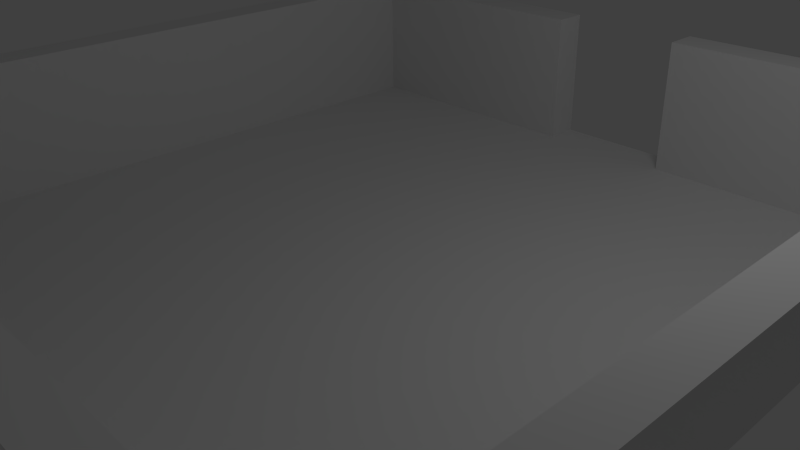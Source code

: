 # Source: shipRoomTemplate-exit1000.blend  (saved by Blender 2.61.0; exported with 4.5.12 LTS)
import bpy
from mathutils import Matrix  # noqa: F401  (used for matrix-valued properties, if any)

bpy.ops.wm.read_factory_settings(use_empty=True)
scene = bpy.context.scene
scene.name = 'Scene'

# ---- collections
col_collection_1 = bpy.data.collections.new('Collection 1'); scene.collection.children.link(col_collection_1)

# ---- materials (node trees are filled in below, after node groups)
mat_material = bpy.data.materials.new('Material')
mat_material.alpha_threshold = 0.0
mat_material.use_transparent_shadow = False
mat_material.roughness = 0.5
mat_material.line_color = (0.0, 0.0, 0.0, 1.0)

# ---- node groups
ng_auto_smooth = bpy.data.node_groups.new('Auto Smooth', 'GeometryNodeTree')
_s = ng_auto_smooth.interface.new_socket(name='Geometry', in_out='OUTPUT', socket_type='NodeSocketGeometry')
_s = ng_auto_smooth.interface.new_socket(name='Geometry', in_out='INPUT', socket_type='NodeSocketGeometry')
_s = ng_auto_smooth.interface.new_socket(name='Angle', in_out='INPUT', socket_type='NodeSocketFloat')
_s.subtype = 'ANGLE'
_s.min_value = 0.0
_s.max_value = 3.142
ng_auto_smooth.is_modifier = True
_N = ng_auto_smooth.nodes; _L = ng_auto_smooth.links
n0 = _N.new('NodeGroupOutput'); n0.name = 'Group Output'; n0.location = (480, -100)
n1 = _N.new('NodeGroupInput'); n1.name = 'Group Input'; n1.location = (-420, -300)
n2 = _N.new('NodeGroupInput'); n2.name = 'Group Input.001'; n2.location = (-60, -100)
n3 = _N.new('GeometryNodeSetShadeSmooth'); n3.name = 'Set Shade Smooth'; n3.location = (120, -100)
n3.domain = 'EDGE'
n4 = _N.new('GeometryNodeSetShadeSmooth'); n4.name = 'Set Shade Smooth.001'; n4.location = (300, -100)
n5 = _N.new('GeometryNodeInputMeshEdgeAngle'); n5.name = 'Edge Angle'; n5.location = (-420, -220)
n6 = _N.new('GeometryNodeInputEdgeSmooth'); n6.name = 'Is Edge Smooth'; n6.location = (-60, -160)
n7 = _N.new('GeometryNodeInputShadeSmooth'); n7.name = 'Is Face Smooth'; n7.location = (-240, -340)
n8 = _N.new('FunctionNodeBooleanMath'); n8.name = 'Boolean Math'; n8.location = (-60, -220)
n9 = _N.new('FunctionNodeCompare'); n9.name = 'Compare'; n9.location = (-240, -180)
n9.operation = 'LESS_EQUAL'
_L.new(n5.outputs[0], n9.inputs[0])
_L.new(n4.outputs[0], n0.inputs[0])
_L.new(n1.outputs[1], n9.inputs[1])
_L.new(n9.outputs[0], n8.inputs[0])
_L.new(n7.outputs[0], n8.inputs[1])
_L.new(n2.outputs[0], n3.inputs[0])
_L.new(n6.outputs[0], n3.inputs[1])
_L.new(n3.outputs[0], n4.inputs[0])
_L.new(n8.outputs[0], n3.inputs[2])
n0.is_active_output = True

# ---- material node trees

# ---- world
world_world = bpy.data.worlds.new('World'); scene.world = world_world
world_world.color = (0.05088, 0.05088, 0.05088)
world_world.use_sun_shadow = False
world_world.sun_shadow_jitter_overblur = 0.0
world_world.cycles.sampling_method = 'MANUAL'
world_world.cycles.sample_map_resolution = 256

# ---- cameras
cam_camera = bpy.data.cameras.new('Camera')
cam_camera.clip_end = 100.0
cam_camera.lens = 35.0
cam_camera.sensor_width = 32.0
cam_camera.sensor_height = 18.0
cam_camera.ortho_scale = 7.314
cam_camera.dof.focus_distance = 0.0
cam_camera.dof.aperture_fstop = 128.0

# ---- lights
light_lamp = bpy.data.lights.new('Lamp', 'POINT')
light_lamp.transmission_factor = 0.0
light_lamp.cutoff_distance = 30.0
light_lamp.energy = 100.0
light_lamp.shadow_buffer_clip_start = 1.001
light_lamp.shadow_soft_size = 1.0
light_lamp.shadow_maximum_resolution = 0.006
light_lamp.use_absolute_resolution = True
light_lamp.cycles.use_multiple_importance_sampling = False

# ---- meshes
me_cube = bpy.data.meshes.new('Cube')
me_cube.from_pydata([(1.0, 1.0, -1.0), (1.0, -1.0, -1.0), (-1.0, -1.0, -1.0), (-1.0, 1.0, -1.0), (1.0, 1.0, 1.0), (1.0, -1.0, 1.0), (-1.0, -1.0, 1.0), (-1.0, 1.0, 1.0), (-1.1, -1.1, 1.0), (-1.1, 1.1, 1.0), (1.1, -1.1, 1.0), (1.1, 1.1, 1.0), (0.2, 1.0, -1.0), (-0.2, 1.0, -1.0), (0.2, -1.0, -1.0), (-0.2, -1.0, -1.0), (0.2, 1.0, 1.0), (-0.2, 1.0, 1.0), (0.2, -1.0, 1.0), (-0.2, -1.0, 1.0), (-0.1999, -1.1, 1.0), (0.1999, -1.1, 1.0), (-0.1999, 1.1, 1.0), (0.1999, 1.1, 1.0), (1.0, 0.2, -1.0), (1.0, -0.2, -1.0), (-1.0, -0.2, -1.0), (-1.0, 0.2, -1.0), (1.0, 0.2, 1.0), (1.0, -0.2, 1.0), (-1.0, -0.2, 1.0), (-1.0, 0.2, 1.0), (-1.1, -0.2, 1.0), (-1.1, 0.2, 1.0), (1.1, -0.2, 1.0), (1.1, 0.2, 1.0), (0.2, 0.2, -1.0), (0.2, -0.2, -1.0), (-0.2, -0.2, -1.0), (-0.2, 0.2, -1.0), (0.2, 1.1, -1.0), (0.2, 1.1, 1.0), (-0.2, 1.1, 1.0), (-0.2, 1.1, -1.0)], [], [(1, 14, 18, 5), (14, 15, 19, 18), (15, 2, 6, 19), (3, 13, 17, 7), (12, 0, 4, 16), (5, 18, 21, 10), (18, 19, 20, 21), (19, 6, 8, 20), (7, 17, 22, 9), (16, 4, 11, 23), (0, 24, 28, 4), (24, 25, 29, 28), (25, 1, 5, 29), (2, 26, 30, 6), (26, 27, 31, 30), (27, 3, 7, 31), (6, 30, 32, 8), (30, 31, 33, 32), (31, 7, 9, 33), (4, 28, 35, 11), (28, 29, 34, 35), (29, 5, 10, 34), (24, 0, 12, 36), (36, 37, 25, 24), (37, 14, 1, 25), (13, 39, 36, 12), (39, 38, 37, 36), (38, 15, 14, 37), (3, 27, 39, 13), (27, 26, 38, 39), (26, 2, 15, 38), (12, 16, 41, 40), (17, 13, 43, 42), (13, 12, 40, 43)])
_uv = me_cube.uv_layers.new(name='UVMap')
_uv.uv.foreach_set('vector', [0.5626, 0.4374, 0.5314, 0.4374, 0.5331, 0.03111, 0.9689, 0.03267, 0.5314, 0.4374, 0.469, 0.4374, 0.4707, 0.03207, 0.5331, 0.03111, 0.469, 0.4374, 0.4375, 0.4375, 0.03214, 0.03201, 0.4707, 0.03207, 0.4374, 0.5625, 0.4688, 0.5625, 0.4686, 0.9686, 0.03115, 0.9687, 0.5315, 0.5626, 0.5627, 0.5625, 0.9679, 0.9693, 0.5315, 0.9686, 0.9689, 0.03267, 0.5331, 0.03111, 0.5534, 0.006134, 0.9957, 0.005915, 0.5331, 0.03111, 0.4707, 0.03207, 0.4492, 0.0064, 0.5534, 0.006134, 0.4707, 0.03207, 0.03214, 0.03201, 0.002954, 0.00641, 0.4492, 0.0064, 0.03115, 0.9687, 0.4686, 0.9686, 0.4695, 0.9974, 0.002361, 0.9964, 0.5315, 0.9686, 0.9679, 0.9693, 0.9967, 0.9975, 0.5316, 0.9975, 0.5627, 0.5625, 0.5627, 0.5311, 0.9697, 0.5292, 0.9679, 0.9693, 0.5627, 0.5311, 0.5627, 0.4687, 0.9692, 0.4691, 0.9697, 0.5292, 0.5627, 0.4687, 0.5626, 0.4374, 0.9689, 0.03267, 0.9692, 0.4691, 0.4375, 0.4375, 0.4376, 0.4685, 0.03248, 0.4678, 0.03214, 0.03201, 0.4376, 0.4685, 0.4375, 0.5311, 0.03147, 0.5304, 0.03248, 0.4678, 0.4375, 0.5311, 0.4374, 0.5625, 0.03115, 0.9687, 0.03147, 0.5304, 0.03214, 0.03201, 0.03248, 0.4678, 0.002859, 0.4684, 0.002954, 0.00641, 0.03248, 0.4678, 0.03147, 0.5304, 0.002579, 0.5313, 0.002859, 0.4684, 0.03147, 0.5304, 0.03115, 0.9687, 0.002361, 0.9964, 0.002579, 0.5313, 0.9679, 0.9693, 0.9697, 0.5292, 0.9953, 0.5294, 0.9967, 0.9975, 0.9697, 0.5292, 0.9692, 0.4691, 0.9962, 0.4688, 0.9953, 0.5294, 0.9692, 0.4691, 0.9689, 0.03267, 0.9957, 0.005915, 0.9962, 0.4688, 0.5627, 0.5311, 0.5627, 0.5625, 0.5315, 0.5626, 0.5314, 0.5311, 0.5314, 0.5311, 0.5314, 0.4688, 0.5627, 0.4687, 0.5627, 0.5311, 0.5314, 0.4688, 0.5314, 0.4374, 0.5626, 0.4374, 0.5627, 0.4687, 0.4688, 0.5625, 0.4688, 0.5312, 0.5314, 0.5311, 0.5315, 0.5626, 0.4688, 0.5312, 0.469, 0.4686, 0.5314, 0.4688, 0.5314, 0.5311, 0.469, 0.4686, 0.469, 0.4374, 0.5314, 0.4374, 0.5314, 0.4688, 0.4374, 0.5625, 0.4375, 0.5311, 0.4688, 0.5312, 0.4688, 0.5625, 0.4375, 0.5311, 0.4376, 0.4685, 0.469, 0.4686, 0.4688, 0.5312, 0.4376, 0.4685, 0.4375, 0.4375, 0.469, 0.4374, 0.469, 0.4686, 0.4688, 0.5625, 0.5315, 0.5626, 0.5315, 0.9686, 0.4686, 0.9686, 0.4688, 0.5625, 0.5315, 0.5626, 0.5315, 0.9686, 0.4686, 0.9686, 0.4688, 0.5625, 0.5315, 0.5626, 0.5315, 0.9686, 0.4686, 0.9686])
me_cube.materials.append(mat_material)
me_cube.use_remesh_preserve_volume = False
me_cube.use_remesh_preserve_attributes = False
me_cube.use_mirror_vertex_groups = False
me_cube.update()

# ---- objects
ob_cube = bpy.data.objects.new('Cube', me_cube)
ob_lamp = bpy.data.objects.new('Lamp', light_lamp)
ob_camera = bpy.data.objects.new('Camera', cam_camera)

# ---- transforms, parenting, visibility, modifiers, constraints
ob_cube.location = (0.0, 0.0, 1.0)
ob_cube.scale = (5.0, 5.0, 1.0)
ob_cube.lock_rotations_4d = False
ob_cube.empty_display_type = 'ARROWS'
ob_cube.lineart.crease_threshold = 0.0
_m = ob_cube.modifiers.new('EdgeSplit', 'EDGE_SPLIT')
_m = ob_cube.modifiers.new('Auto Smooth', 'NODES')
_m.node_group = ng_auto_smooth
_gi = [s.identifier for s in ng_auto_smooth.interface.items_tree if s.item_type == 'SOCKET' and s.in_out == 'INPUT']
_m[_gi[1]] = 1.047  # Angle
ob_lamp.location = (4.076, 1.005, 5.904)
ob_lamp.rotation_euler = (0.6503, 0.05522, 1.866)
ob_lamp.lock_rotations_4d = False
ob_lamp.empty_display_type = 'ARROWS'
ob_lamp.color = (0.0, 0.0, 0.0, 0.0)
ob_lamp.lineart.crease_threshold = 0.0
ob_camera.location = (7.481, -6.508, 5.344)
ob_camera.rotation_euler = (1.109, 0.01082, 0.8149)
ob_camera.lock_rotations_4d = False
ob_camera.empty_display_type = 'ARROWS'
ob_camera.color = (0.0, 0.0, 0.0, 0.0)
ob_camera.display_type = 'WIRE'
ob_camera.lineart.crease_threshold = 0.0

# ---- collection membership
col_collection_1.objects.link(ob_cube)
col_collection_1.objects.link(ob_lamp)
col_collection_1.objects.link(ob_camera)

# ---- scene / render settings (as saved in the file)
scene.camera = ob_camera
scene.frame_start = 1; scene.frame_end = 250; scene.frame_set(1)
scene.render.engine = 'BLENDER_EEVEE_NEXT'
scene.render.image_settings.color_mode = 'RGB'
scene.render.image_settings.compression = 90
scene.render.resolution_percentage = 50
scene.render.dither_intensity = 0.0
scene.render.bake_margin = 2
scene.render.bake_bias = 0.0
scene.cycles.use_denoising = False
scene.cycles.samples = 10
scene.cycles.sampling_pattern = 'TABULATED_SOBOL'
scene.cycles.light_sampling_threshold = 0.0
scene.cycles.use_adaptive_sampling = False
scene.cycles.use_light_tree = False
scene.cycles.blur_glossy = 0.0
scene.cycles.volume_bounces = 1
scene.cycles.pixel_filter_type = 'GAUSSIAN'
scene.cycles.sample_clamp_indirect = 0.0
scene.view_settings.view_transform = 'Standard'
bpy.context.view_layer.update()
